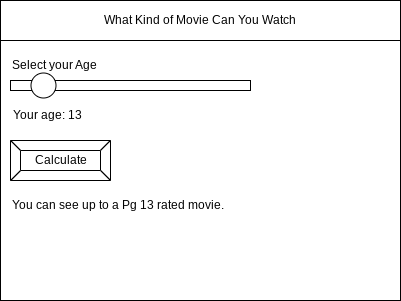

The diagram above was exported from draw.io. Its source (the exported page's mxGraphModel, read from the mxfile embedded in the PNG):
<mxGraphModel dx="834" dy="529" grid="1" gridSize="10" guides="1" tooltips="1" connect="1" arrows="1" fold="1" page="1" pageScale="1" pageWidth="850" pageHeight="1100" math="0" shadow="0">
  <root>
    <mxCell id="0" />
    <mxCell id="1" parent="0" />
    <mxCell id="2" value="" style="rounded=0;whiteSpace=wrap;html=1;" parent="1" vertex="1">
      <mxGeometry x="80" y="80" width="400" height="300" as="geometry" />
    </mxCell>
    <mxCell id="3" value="What Kind of Movie Can You Watch" style="rounded=0;whiteSpace=wrap;html=1;" parent="1" vertex="1">
      <mxGeometry x="80" y="80" width="400" height="40" as="geometry" />
    </mxCell>
    <mxCell id="6" value="Calculate" style="labelPosition=center;verticalLabelPosition=middle;align=center;html=1;shape=mxgraph.basic.button;dx=10;" parent="1" vertex="1">
      <mxGeometry x="90" y="220" width="100" height="40" as="geometry" />
    </mxCell>
    <mxCell id="7" value="Select your Age" style="text;html=1;strokeColor=none;fillColor=none;align=left;verticalAlign=middle;whiteSpace=wrap;rounded=0;" vertex="1" parent="1">
      <mxGeometry x="90" y="130" width="210" height="30" as="geometry" />
    </mxCell>
    <mxCell id="8" value="" style="rounded=0;whiteSpace=wrap;html=1;fillColor=#FFFFFF;" vertex="1" parent="1">
      <mxGeometry x="90" y="160" width="240" height="10" as="geometry" />
    </mxCell>
    <mxCell id="11" value="Your age: 13" style="text;html=1;strokeColor=none;fillColor=none;align=left;verticalAlign=middle;whiteSpace=wrap;rounded=0;" vertex="1" parent="1">
      <mxGeometry x="91" y="180" width="110" height="30" as="geometry" />
    </mxCell>
    <mxCell id="14" value="You can see up to a Pg 13 rated movie." style="text;html=1;strokeColor=none;fillColor=none;align=left;verticalAlign=middle;whiteSpace=wrap;rounded=0;" vertex="1" parent="1">
      <mxGeometry x="90" y="270" width="280" height="30" as="geometry" />
    </mxCell>
    <mxCell id="17" value="" style="ellipse;whiteSpace=wrap;html=1;aspect=fixed;fillColor=#FFFFFF;" vertex="1" parent="1">
      <mxGeometry x="110.5" y="152.5" width="25" height="25" as="geometry" />
    </mxCell>
  </root>
</mxGraphModel>